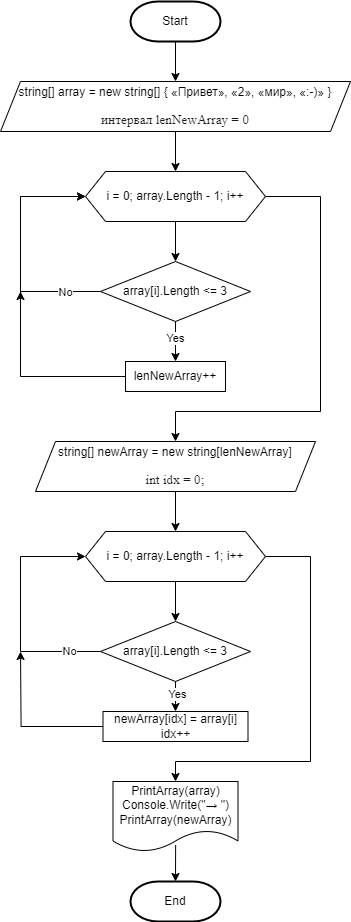

The diagram above was exported from draw.io. Its source (the exported page's mxGraphModel, read from the mxfile embedded in the PNG):
<mxGraphModel dx="1760" dy="936" grid="1" gridSize="10" guides="1" tooltips="1" connect="1" arrows="1" fold="1" page="1" pageScale="1" pageWidth="827" pageHeight="1169" math="0" shadow="0">
  <root>
    <mxCell id="WIyWlLk6GJQsqaUBKTNV-0" />
    <mxCell id="WIyWlLk6GJQsqaUBKTNV-1" parent="WIyWlLk6GJQsqaUBKTNV-0" />
    <mxCell id="WAlLs4Q9uYci5Nxb1vgI-4" style="edgeStyle=orthogonalEdgeStyle;rounded=0;orthogonalLoop=1;jettySize=auto;html=1;exitX=0.5;exitY=1;exitDx=0;exitDy=0;exitPerimeter=0;entryX=0.5;entryY=0;entryDx=0;entryDy=0;" parent="WIyWlLk6GJQsqaUBKTNV-1" source="WAlLs4Q9uYci5Nxb1vgI-1" target="WAlLs4Q9uYci5Nxb1vgI-2" edge="1">
      <mxGeometry relative="1" as="geometry" />
    </mxCell>
    <mxCell id="WAlLs4Q9uYci5Nxb1vgI-1" value="&lt;font style=&quot;vertical-align: inherit;&quot;&gt;&lt;font style=&quot;vertical-align: inherit;&quot;&gt;Start&lt;/font&gt;&lt;/font&gt;" style="strokeWidth=2;html=1;shape=mxgraph.flowchart.terminator;whiteSpace=wrap;" parent="WIyWlLk6GJQsqaUBKTNV-1" vertex="1">
      <mxGeometry x="350" y="30" width="90" height="40" as="geometry" />
    </mxCell>
    <mxCell id="dRBp9OgO0siD1C3jGRNZ-0" style="edgeStyle=orthogonalEdgeStyle;rounded=0;orthogonalLoop=1;jettySize=auto;html=1;exitX=0.5;exitY=1;exitDx=0;exitDy=0;entryX=0.5;entryY=0;entryDx=0;entryDy=0;" edge="1" parent="WIyWlLk6GJQsqaUBKTNV-1" source="WAlLs4Q9uYci5Nxb1vgI-2" target="WAlLs4Q9uYci5Nxb1vgI-5">
      <mxGeometry relative="1" as="geometry" />
    </mxCell>
    <mxCell id="WAlLs4Q9uYci5Nxb1vgI-2" value="&lt;p dir=&quot;ltr&quot;&gt;&lt;font style=&quot;vertical-align: inherit;&quot;&gt;&lt;font style=&quot;vertical-align: inherit;&quot;&gt;&lt;font style=&quot;vertical-align: inherit;&quot;&gt;&lt;font style=&quot;vertical-align: inherit;&quot;&gt;&lt;font style=&quot;vertical-align: inherit;&quot;&gt;&lt;font style=&quot;vertical-align: inherit;&quot;&gt;string[] array = new string[] { «Привет», «2», «мир», «:-)» }&lt;/font&gt;&lt;/font&gt;&lt;/font&gt;&lt;/font&gt;&lt;/font&gt;&lt;/font&gt;&lt;/p&gt;&lt;p dir=&quot;ltr&quot;&gt;&lt;span style=&quot;color: rgb(26, 26, 26); font-size: 10pt; font-family: noto_regular&quot;&gt;&lt;font style=&quot;vertical-align: inherit;&quot;&gt;&lt;font style=&quot;vertical-align: inherit;&quot;&gt;&lt;font style=&quot;vertical-align: inherit;&quot;&gt;&lt;font style=&quot;vertical-align: inherit;&quot;&gt;&lt;font style=&quot;vertical-align: inherit;&quot;&gt;&lt;font style=&quot;vertical-align: inherit;&quot;&gt;интервал lenNewArray = 0&lt;/font&gt;&lt;/font&gt;&lt;/font&gt;&lt;/font&gt;&lt;/font&gt;&lt;/font&gt;&lt;/span&gt;&lt;/p&gt;" style="shape=parallelogram;perimeter=parallelogramPerimeter;whiteSpace=wrap;html=1;fixedSize=1;" parent="WIyWlLk6GJQsqaUBKTNV-1" vertex="1">
      <mxGeometry x="220" y="110" width="350" height="50" as="geometry" />
    </mxCell>
    <mxCell id="dRBp9OgO0siD1C3jGRNZ-3" style="edgeStyle=orthogonalEdgeStyle;rounded=0;orthogonalLoop=1;jettySize=auto;html=1;exitX=0.5;exitY=1;exitDx=0;exitDy=0;entryX=0.5;entryY=0;entryDx=0;entryDy=0;" edge="1" parent="WIyWlLk6GJQsqaUBKTNV-1" source="WAlLs4Q9uYci5Nxb1vgI-5" target="dRBp9OgO0siD1C3jGRNZ-1">
      <mxGeometry relative="1" as="geometry" />
    </mxCell>
    <mxCell id="dRBp9OgO0siD1C3jGRNZ-11" style="edgeStyle=orthogonalEdgeStyle;rounded=0;orthogonalLoop=1;jettySize=auto;html=1;exitX=1;exitY=0.5;exitDx=0;exitDy=0;entryX=0.5;entryY=0;entryDx=0;entryDy=0;" edge="1" parent="WIyWlLk6GJQsqaUBKTNV-1" source="WAlLs4Q9uYci5Nxb1vgI-5" target="dRBp9OgO0siD1C3jGRNZ-10">
      <mxGeometry relative="1" as="geometry">
        <Array as="points">
          <mxPoint x="540" y="225" />
          <mxPoint x="540" y="440" />
          <mxPoint x="395" y="440" />
        </Array>
      </mxGeometry>
    </mxCell>
    <mxCell id="WAlLs4Q9uYci5Nxb1vgI-5" value="&lt;font style=&quot;vertical-align: inherit;&quot;&gt;&lt;font style=&quot;vertical-align: inherit;&quot;&gt;i = 0; array.Length - 1; i++&lt;/font&gt;&lt;/font&gt;" style="shape=hexagon;perimeter=hexagonPerimeter2;whiteSpace=wrap;html=1;fixedSize=1;" parent="WIyWlLk6GJQsqaUBKTNV-1" vertex="1">
      <mxGeometry x="305" y="200" width="180" height="50" as="geometry" />
    </mxCell>
    <mxCell id="dRBp9OgO0siD1C3jGRNZ-4" style="edgeStyle=orthogonalEdgeStyle;rounded=0;orthogonalLoop=1;jettySize=auto;html=1;exitX=0.5;exitY=1;exitDx=0;exitDy=0;entryX=0.5;entryY=0;entryDx=0;entryDy=0;" edge="1" parent="WIyWlLk6GJQsqaUBKTNV-1" source="dRBp9OgO0siD1C3jGRNZ-1" target="dRBp9OgO0siD1C3jGRNZ-2">
      <mxGeometry relative="1" as="geometry" />
    </mxCell>
    <mxCell id="dRBp9OgO0siD1C3jGRNZ-9" value="Yes" style="edgeLabel;html=1;align=center;verticalAlign=middle;resizable=0;points=[];" vertex="1" connectable="0" parent="dRBp9OgO0siD1C3jGRNZ-4">
      <mxGeometry x="-0.2" y="-1" relative="1" as="geometry">
        <mxPoint as="offset" />
      </mxGeometry>
    </mxCell>
    <mxCell id="dRBp9OgO0siD1C3jGRNZ-6" style="edgeStyle=orthogonalEdgeStyle;rounded=0;orthogonalLoop=1;jettySize=auto;html=1;exitX=0;exitY=0.5;exitDx=0;exitDy=0;entryX=0;entryY=0.5;entryDx=0;entryDy=0;" edge="1" parent="WIyWlLk6GJQsqaUBKTNV-1" source="dRBp9OgO0siD1C3jGRNZ-1" target="WAlLs4Q9uYci5Nxb1vgI-5">
      <mxGeometry relative="1" as="geometry">
        <Array as="points">
          <mxPoint x="240" y="320" />
          <mxPoint x="240" y="225" />
        </Array>
      </mxGeometry>
    </mxCell>
    <mxCell id="dRBp9OgO0siD1C3jGRNZ-8" value="No" style="edgeLabel;html=1;align=center;verticalAlign=middle;resizable=0;points=[];" vertex="1" connectable="0" parent="dRBp9OgO0siD1C3jGRNZ-6">
      <mxGeometry x="-0.6917" relative="1" as="geometry">
        <mxPoint as="offset" />
      </mxGeometry>
    </mxCell>
    <mxCell id="dRBp9OgO0siD1C3jGRNZ-1" value="array[i].Length &amp;lt;= 3" style="rhombus;whiteSpace=wrap;html=1;" vertex="1" parent="WIyWlLk6GJQsqaUBKTNV-1">
      <mxGeometry x="320" y="290" width="150" height="60" as="geometry" />
    </mxCell>
    <mxCell id="dRBp9OgO0siD1C3jGRNZ-5" style="edgeStyle=orthogonalEdgeStyle;rounded=0;orthogonalLoop=1;jettySize=auto;html=1;exitX=0;exitY=0.5;exitDx=0;exitDy=0;entryX=0;entryY=0.5;entryDx=0;entryDy=0;" edge="1" parent="WIyWlLk6GJQsqaUBKTNV-1" source="dRBp9OgO0siD1C3jGRNZ-2" target="WAlLs4Q9uYci5Nxb1vgI-5">
      <mxGeometry relative="1" as="geometry">
        <Array as="points">
          <mxPoint x="240" y="405" />
          <mxPoint x="240" y="225" />
        </Array>
      </mxGeometry>
    </mxCell>
    <mxCell id="dRBp9OgO0siD1C3jGRNZ-2" value="lenNewArray++" style="rounded=0;whiteSpace=wrap;html=1;" vertex="1" parent="WIyWlLk6GJQsqaUBKTNV-1">
      <mxGeometry x="345" y="390" width="100" height="30" as="geometry" />
    </mxCell>
    <mxCell id="dRBp9OgO0siD1C3jGRNZ-7" value="" style="endArrow=classic;html=1;rounded=0;" edge="1" parent="WIyWlLk6GJQsqaUBKTNV-1">
      <mxGeometry width="50" height="50" relative="1" as="geometry">
        <mxPoint x="240" y="400" as="sourcePoint" />
        <mxPoint x="240" y="320" as="targetPoint" />
      </mxGeometry>
    </mxCell>
    <mxCell id="dRBp9OgO0siD1C3jGRNZ-13" style="edgeStyle=orthogonalEdgeStyle;rounded=0;orthogonalLoop=1;jettySize=auto;html=1;exitX=0.5;exitY=1;exitDx=0;exitDy=0;entryX=0.5;entryY=0;entryDx=0;entryDy=0;" edge="1" parent="WIyWlLk6GJQsqaUBKTNV-1" source="dRBp9OgO0siD1C3jGRNZ-10" target="dRBp9OgO0siD1C3jGRNZ-12">
      <mxGeometry relative="1" as="geometry" />
    </mxCell>
    <mxCell id="dRBp9OgO0siD1C3jGRNZ-10" value="&lt;p dir=&quot;ltr&quot;&gt;&lt;font style=&quot;vertical-align: inherit;&quot;&gt;&lt;font style=&quot;vertical-align: inherit;&quot;&gt;&lt;font style=&quot;vertical-align: inherit;&quot;&gt;&lt;font style=&quot;vertical-align: inherit;&quot;&gt;&lt;font style=&quot;vertical-align: inherit;&quot;&gt;&lt;font style=&quot;vertical-align: inherit;&quot;&gt;string[] newArray = new string[lenNewArray]&lt;/font&gt;&lt;/font&gt;&lt;/font&gt;&lt;/font&gt;&lt;/font&gt;&lt;/font&gt;&lt;/p&gt;&lt;p dir=&quot;ltr&quot;&gt;&lt;font face=&quot;noto_regular&quot; color=&quot;#1a1a1a&quot;&gt;&lt;span style=&quot;font-size: 13.3333px;&quot;&gt;int idx = 0;&lt;/span&gt;&lt;/font&gt;&lt;/p&gt;" style="shape=parallelogram;perimeter=parallelogramPerimeter;whiteSpace=wrap;html=1;fixedSize=1;" vertex="1" parent="WIyWlLk6GJQsqaUBKTNV-1">
      <mxGeometry x="255" y="470" width="280" height="50" as="geometry" />
    </mxCell>
    <mxCell id="dRBp9OgO0siD1C3jGRNZ-15" style="edgeStyle=orthogonalEdgeStyle;rounded=0;orthogonalLoop=1;jettySize=auto;html=1;exitX=0.5;exitY=1;exitDx=0;exitDy=0;entryX=0.5;entryY=0;entryDx=0;entryDy=0;" edge="1" parent="WIyWlLk6GJQsqaUBKTNV-1" source="dRBp9OgO0siD1C3jGRNZ-12" target="dRBp9OgO0siD1C3jGRNZ-14">
      <mxGeometry relative="1" as="geometry" />
    </mxCell>
    <mxCell id="dRBp9OgO0siD1C3jGRNZ-23" style="edgeStyle=orthogonalEdgeStyle;rounded=0;orthogonalLoop=1;jettySize=auto;html=1;exitX=1;exitY=0.5;exitDx=0;exitDy=0;entryX=0.5;entryY=0;entryDx=0;entryDy=0;" edge="1" parent="WIyWlLk6GJQsqaUBKTNV-1" source="dRBp9OgO0siD1C3jGRNZ-12" target="dRBp9OgO0siD1C3jGRNZ-22">
      <mxGeometry relative="1" as="geometry">
        <Array as="points">
          <mxPoint x="530" y="585" />
          <mxPoint x="530" y="790" />
          <mxPoint x="395" y="790" />
        </Array>
      </mxGeometry>
    </mxCell>
    <mxCell id="dRBp9OgO0siD1C3jGRNZ-12" value="&lt;font style=&quot;vertical-align: inherit;&quot;&gt;&lt;font style=&quot;vertical-align: inherit;&quot;&gt;i = 0; array.Length - 1; i++&lt;/font&gt;&lt;/font&gt;" style="shape=hexagon;perimeter=hexagonPerimeter2;whiteSpace=wrap;html=1;fixedSize=1;" vertex="1" parent="WIyWlLk6GJQsqaUBKTNV-1">
      <mxGeometry x="305" y="560" width="180" height="50" as="geometry" />
    </mxCell>
    <mxCell id="dRBp9OgO0siD1C3jGRNZ-16" style="edgeStyle=orthogonalEdgeStyle;rounded=0;orthogonalLoop=1;jettySize=auto;html=1;exitX=0;exitY=0.5;exitDx=0;exitDy=0;entryX=0;entryY=0.5;entryDx=0;entryDy=0;" edge="1" parent="WIyWlLk6GJQsqaUBKTNV-1" source="dRBp9OgO0siD1C3jGRNZ-14" target="dRBp9OgO0siD1C3jGRNZ-12">
      <mxGeometry relative="1" as="geometry">
        <Array as="points">
          <mxPoint x="240" y="680" />
          <mxPoint x="240" y="585" />
        </Array>
      </mxGeometry>
    </mxCell>
    <mxCell id="dRBp9OgO0siD1C3jGRNZ-17" value="No" style="edgeLabel;html=1;align=center;verticalAlign=middle;resizable=0;points=[];" vertex="1" connectable="0" parent="dRBp9OgO0siD1C3jGRNZ-16">
      <mxGeometry x="-0.7291" y="-1" relative="1" as="geometry">
        <mxPoint as="offset" />
      </mxGeometry>
    </mxCell>
    <mxCell id="dRBp9OgO0siD1C3jGRNZ-19" style="edgeStyle=orthogonalEdgeStyle;rounded=0;orthogonalLoop=1;jettySize=auto;html=1;exitX=0.5;exitY=1;exitDx=0;exitDy=0;entryX=0.5;entryY=0;entryDx=0;entryDy=0;" edge="1" parent="WIyWlLk6GJQsqaUBKTNV-1" source="dRBp9OgO0siD1C3jGRNZ-14" target="dRBp9OgO0siD1C3jGRNZ-18">
      <mxGeometry relative="1" as="geometry" />
    </mxCell>
    <mxCell id="dRBp9OgO0siD1C3jGRNZ-20" value="Yes" style="edgeLabel;html=1;align=center;verticalAlign=middle;resizable=0;points=[];" vertex="1" connectable="0" parent="dRBp9OgO0siD1C3jGRNZ-19">
      <mxGeometry x="-0.1655" y="1" relative="1" as="geometry">
        <mxPoint as="offset" />
      </mxGeometry>
    </mxCell>
    <mxCell id="dRBp9OgO0siD1C3jGRNZ-14" value="array[i].Length &amp;lt;= 3" style="rhombus;whiteSpace=wrap;html=1;" vertex="1" parent="WIyWlLk6GJQsqaUBKTNV-1">
      <mxGeometry x="320" y="650" width="150" height="60" as="geometry" />
    </mxCell>
    <mxCell id="dRBp9OgO0siD1C3jGRNZ-21" style="edgeStyle=orthogonalEdgeStyle;rounded=0;orthogonalLoop=1;jettySize=auto;html=1;exitX=0;exitY=0.5;exitDx=0;exitDy=0;" edge="1" parent="WIyWlLk6GJQsqaUBKTNV-1" source="dRBp9OgO0siD1C3jGRNZ-18">
      <mxGeometry relative="1" as="geometry">
        <mxPoint x="239.9999999999999" y="680" as="targetPoint" />
      </mxGeometry>
    </mxCell>
    <mxCell id="dRBp9OgO0siD1C3jGRNZ-18" value="newArray[idx] = array[i]&lt;br&gt;idx++" style="rounded=0;whiteSpace=wrap;html=1;" vertex="1" parent="WIyWlLk6GJQsqaUBKTNV-1">
      <mxGeometry x="322.5" y="740" width="145" height="30" as="geometry" />
    </mxCell>
    <mxCell id="dRBp9OgO0siD1C3jGRNZ-22" value="PrintArray(array)&lt;br&gt;Console.Write(&quot;→ &quot;)&lt;br&gt;PrintArray(newArray)" style="shape=document;whiteSpace=wrap;html=1;boundedLbl=1;" vertex="1" parent="WIyWlLk6GJQsqaUBKTNV-1">
      <mxGeometry x="332.5" y="810" width="125" height="70" as="geometry" />
    </mxCell>
    <mxCell id="dRBp9OgO0siD1C3jGRNZ-24" value="&lt;font style=&quot;vertical-align: inherit;&quot;&gt;&lt;font style=&quot;vertical-align: inherit;&quot;&gt;End&lt;/font&gt;&lt;/font&gt;" style="strokeWidth=2;html=1;shape=mxgraph.flowchart.terminator;whiteSpace=wrap;" vertex="1" parent="WIyWlLk6GJQsqaUBKTNV-1">
      <mxGeometry x="350" y="910" width="90" height="40" as="geometry" />
    </mxCell>
    <mxCell id="dRBp9OgO0siD1C3jGRNZ-25" value="" style="endArrow=classic;html=1;rounded=0;entryX=0.5;entryY=0;entryDx=0;entryDy=0;entryPerimeter=0;exitX=0.501;exitY=0.908;exitDx=0;exitDy=0;exitPerimeter=0;" edge="1" parent="WIyWlLk6GJQsqaUBKTNV-1" source="dRBp9OgO0siD1C3jGRNZ-22" target="dRBp9OgO0siD1C3jGRNZ-24">
      <mxGeometry width="50" height="50" relative="1" as="geometry">
        <mxPoint x="250" y="950" as="sourcePoint" />
        <mxPoint x="300" y="900" as="targetPoint" />
      </mxGeometry>
    </mxCell>
  </root>
</mxGraphModel>